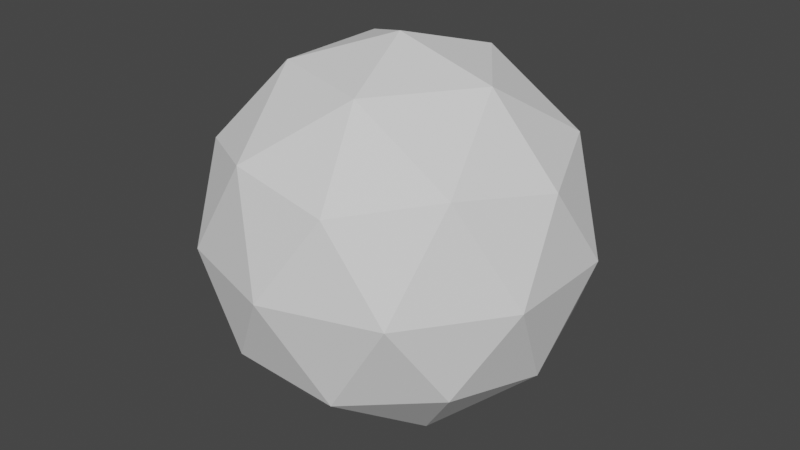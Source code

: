 # Source: particle.blend  (saved by Blender 3.0.42; exported with 4.5.12 LTS)
import bpy
from mathutils import Matrix  # noqa: F401  (used for matrix-valued properties, if any)

bpy.ops.wm.read_factory_settings(use_empty=True)
scene = bpy.context.scene
scene.name = 'Scene'

# ---- collections
col_collection = bpy.data.collections.new('Collection'); scene.collection.children.link(col_collection)

# ---- world
world_world = bpy.data.worlds.new('World'); scene.world = world_world
world_world.use_nodes = True; world_world.node_tree.nodes.clear()
_N = world_world.node_tree.nodes; _L = world_world.node_tree.links
n0 = _N.new('ShaderNodeOutputWorld'); n0.name = 'World Output'; n0.location = (300, 300)
n1 = _N.new('ShaderNodeBackground'); n1.name = 'Background'; n1.location = (10, 300)
n1.inputs[0].default_value = (0.05088, 0.05088, 0.05088, 1.0)
_L.new(n1.outputs[0], n0.inputs[0])
n0.is_active_output = True
world_world.color = (0.05088, 0.05088, 0.05088)
world_world.use_sun_shadow = False
world_world.sun_shadow_jitter_overblur = 0.0

# ---- meshes
me_icosphere = bpy.data.meshes.new('Icosphere')
me_icosphere.from_pydata([(0.0, 0.0, -1.0), (0.7236, -0.5257, -0.4472), (-0.2764, -0.8506, -0.4472), (-0.8944, 0.0, -0.4472), (-0.2764, 0.8506, -0.4472), (0.7236, 0.5257, -0.4472), (0.2764, -0.8506, 0.4472), (-0.7236, -0.5257, 0.4472), (-0.7236, 0.5257, 0.4472), (0.2764, 0.8506, 0.4472), (0.8944, 0.0, 0.4472), (0.0, 0.0, 1.0), (-0.1625, -0.5, -0.8507), (0.4253, -0.309, -0.8507), (0.2629, -0.809, -0.5257), (0.8506, 0.0, -0.5257), (0.4253, 0.309, -0.8507), (-0.5257, 0.0, -0.8507), (-0.6882, -0.5, -0.5257), (-0.1625, 0.5, -0.8507), (-0.6882, 0.5, -0.5257), (0.2629, 0.809, -0.5257), (0.9511, -0.309, 0.0), (0.9511, 0.309, 0.0), (0.0, -1.0, 0.0), (0.5878, -0.809, 0.0), (-0.9511, -0.309, 0.0), (-0.5878, -0.809, 0.0), (-0.5878, 0.809, 0.0), (-0.9511, 0.309, 0.0), (0.5878, 0.809, 0.0), (0.0, 1.0, 0.0), (0.6882, -0.5, 0.5257), (-0.2629, -0.809, 0.5257), (-0.8506, 0.0, 0.5257), (-0.2629, 0.809, 0.5257), (0.6882, 0.5, 0.5257), (0.1625, -0.5, 0.8507), (0.5257, 0.0, 0.8507), (-0.4253, -0.309, 0.8507), (-0.4253, 0.309, 0.8507), (0.1625, 0.5, 0.8507)], [], [(0, 13, 12), (1, 13, 15), (0, 12, 17), (0, 17, 19), (0, 19, 16), (1, 15, 22), (2, 14, 24), (3, 18, 26), (4, 20, 28), (5, 21, 30), (1, 22, 25), (2, 24, 27), (3, 26, 29), (4, 28, 31), (5, 30, 23), (6, 32, 37), (7, 33, 39), (8, 34, 40), (9, 35, 41), (10, 36, 38), (38, 41, 11), (38, 36, 41), (36, 9, 41), (41, 40, 11), (41, 35, 40), (35, 8, 40), (40, 39, 11), (40, 34, 39), (34, 7, 39), (39, 37, 11), (39, 33, 37), (33, 6, 37), (37, 38, 11), (37, 32, 38), (32, 10, 38), (23, 36, 10), (23, 30, 36), (30, 9, 36), (31, 35, 9), (31, 28, 35), (28, 8, 35), (29, 34, 8), (29, 26, 34), (26, 7, 34), (27, 33, 7), (27, 24, 33), (24, 6, 33), (25, 32, 6), (25, 22, 32), (22, 10, 32), (30, 31, 9), (30, 21, 31), (21, 4, 31), (28, 29, 8), (28, 20, 29), (20, 3, 29), (26, 27, 7), (26, 18, 27), (18, 2, 27), (24, 25, 6), (24, 14, 25), (14, 1, 25), (22, 23, 10), (22, 15, 23), (15, 5, 23), (16, 21, 5), (16, 19, 21), (19, 4, 21), (19, 20, 4), (19, 17, 20), (17, 3, 20), (17, 18, 3), (17, 12, 18), (12, 2, 18), (15, 16, 5), (15, 13, 16), (13, 0, 16), (12, 14, 2), (12, 13, 14), (13, 1, 14)])
_uv = me_icosphere.uv_layers.new(name='UVMap')
_uv.uv.foreach_set('vector', [0.1818, 0.0, 0.2273, 0.07873, 0.1364, 0.07873, 0.2727, 0.1575, 0.3182, 0.07873, 0.3636, 0.1575, 0.9091, 0.0, 0.9545, 0.07873, 0.8636, 0.07873, 0.7273, 0.0, 0.7727, 0.07873, 0.6818, 0.07873, 0.5455, 0.0, 0.5909, 0.07873, 0.5, 0.07873, 0.2727, 0.1575, 0.3636, 0.1575, 0.3182, 0.2362, 0.09091, 0.1575, 0.1818, 0.1575, 0.1364, 0.2362, 0.8182, 0.1575, 0.9091, 0.1575, 0.8636, 0.2362, 0.6364, 0.1575, 0.7273, 0.1575, 0.6818, 0.2362, 0.4545, 0.1575, 0.5455, 0.1575, 0.5, 0.2362, 0.2727, 0.1575, 0.3182, 0.2362, 0.2273, 0.2362, 0.09091, 0.1575, 0.1364, 0.2362, 0.04546, 0.2362, 0.8182, 0.1575, 0.8636, 0.2362, 0.7727, 0.2362, 0.6364, 0.1575, 0.6818, 0.2362, 0.5909, 0.2362, 0.4545, 0.1575, 0.5, 0.2362, 0.4091, 0.2362, 0.1818, 0.3149, 0.2727, 0.3149, 0.2273, 0.3937, 0.0, 0.3149, 0.09091, 0.3149, 0.04546, 0.3937, 0.7273, 0.3149, 0.8182, 0.3149, 0.7727, 0.3937, 0.5455, 0.3149, 0.6364, 0.3149, 0.5909, 0.3937, 0.3636, 0.3149, 0.4545, 0.3149, 0.4091, 0.3937, 0.4091, 0.3937, 0.5, 0.3937, 0.4545, 0.4724, 0.4091, 0.3937, 0.4545, 0.3149, 0.5, 0.3937, 0.4545, 0.3149, 0.5455, 0.3149, 0.5, 0.3937, 0.5909, 0.3937, 0.6818, 0.3937, 0.6364, 0.4724, 0.5909, 0.3937, 0.6364, 0.3149, 0.6818, 0.3937, 0.6364, 0.3149, 0.7273, 0.3149, 0.6818, 0.3937, 0.7727, 0.3937, 0.8636, 0.3937, 0.8182, 0.4724, 0.7727, 0.3937, 0.8182, 0.3149, 0.8636, 0.3937, 0.8182, 0.3149, 0.9091, 0.3149, 0.8636, 0.3937, 0.04546, 0.3937, 0.1364, 0.3937, 0.09091, 0.4724, 0.04546, 0.3937, 0.09091, 0.3149, 0.1364, 0.3937, 0.09091, 0.3149, 0.1818, 0.3149, 0.1364, 0.3937, 0.2273, 0.3937, 0.3182, 0.3937, 0.2727, 0.4724, 0.2273, 0.3937, 0.2727, 0.3149, 0.3182, 0.3937, 0.2727, 0.3149, 0.3636, 0.3149, 0.3182, 0.3937, 0.4091, 0.2362, 0.4545, 0.3149, 0.3636, 0.3149, 0.4091, 0.2362, 0.5, 0.2362, 0.4545, 0.3149, 0.5, 0.2362, 0.5455, 0.3149, 0.4545, 0.3149, 0.5909, 0.2362, 0.6364, 0.3149, 0.5455, 0.3149, 0.5909, 0.2362, 0.6818, 0.2362, 0.6364, 0.3149, 0.6818, 0.2362, 0.7273, 0.3149, 0.6364, 0.3149, 0.7727, 0.2362, 0.8182, 0.3149, 0.7273, 0.3149, 0.7727, 0.2362, 0.8636, 0.2362, 0.8182, 0.3149, 0.8636, 0.2362, 0.9091, 0.3149, 0.8182, 0.3149, 0.04546, 0.2362, 0.09091, 0.3149, 0.0, 0.3149, 0.04546, 0.2362, 0.1364, 0.2362, 0.09091, 0.3149, 0.1364, 0.2362, 0.1818, 0.3149, 0.09091, 0.3149, 0.2273, 0.2362, 0.2727, 0.3149, 0.1818, 0.3149, 0.2273, 0.2362, 0.3182, 0.2362, 0.2727, 0.3149, 0.3182, 0.2362, 0.3636, 0.3149, 0.2727, 0.3149, 0.5, 0.2362, 0.5909, 0.2362, 0.5455, 0.3149, 0.5, 0.2362, 0.5455, 0.1575, 0.5909, 0.2362, 0.5455, 0.1575, 0.6364, 0.1575, 0.5909, 0.2362, 0.6818, 0.2362, 0.7727, 0.2362, 0.7273, 0.3149, 0.6818, 0.2362, 0.7273, 0.1575, 0.7727, 0.2362, 0.7273, 0.1575, 0.8182, 0.1575, 0.7727, 0.2362, 0.8636, 0.2362, 0.9545, 0.2362, 0.9091, 0.3149, 0.8636, 0.2362, 0.9091, 0.1575, 0.9545, 0.2362, 0.9091, 0.1575, 1.0, 0.1575, 0.9545, 0.2362, 0.1364, 0.2362, 0.2273, 0.2362, 0.1818, 0.3149, 0.1364, 0.2362, 0.1818, 0.1575, 0.2273, 0.2362, 0.1818, 0.1575, 0.2727, 0.1575, 0.2273, 0.2362, 0.3182, 0.2362, 0.4091, 0.2362, 0.3636, 0.3149, 0.3182, 0.2362, 0.3636, 0.1575, 0.4091, 0.2362, 0.3636, 0.1575, 0.4545, 0.1575, 0.4091, 0.2362, 0.5, 0.07873, 0.5455, 0.1575, 0.4545, 0.1575, 0.5, 0.07873, 0.5909, 0.07873, 0.5455, 0.1575, 0.5909, 0.07873, 0.6364, 0.1575, 0.5455, 0.1575, 0.6818, 0.07873, 0.7273, 0.1575, 0.6364, 0.1575, 0.6818, 0.07873, 0.7727, 0.07873, 0.7273, 0.1575, 0.7727, 0.07873, 0.8182, 0.1575, 0.7273, 0.1575, 0.8636, 0.07873, 0.9091, 0.1575, 0.8182, 0.1575, 0.8636, 0.07873, 0.9545, 0.07873, 0.9091, 0.1575, 0.9545, 0.07873, 1.0, 0.1575, 0.9091, 0.1575, 0.3636, 0.1575, 0.4091, 0.07873, 0.4545, 0.1575, 0.3636, 0.1575, 0.3182, 0.07873, 0.4091, 0.07873, 0.3182, 0.07873, 0.3636, 0.0, 0.4091, 0.07873, 0.1364, 0.07873, 0.1818, 0.1575, 0.09091, 0.1575, 0.1364, 0.07873, 0.2273, 0.07873, 0.1818, 0.1575, 0.2273, 0.07873, 0.2727, 0.1575, 0.1818, 0.1575])
me_icosphere.use_remesh_fix_poles = True
me_icosphere.use_remesh_preserve_attributes = False
me_icosphere.update()

# ---- objects
ob_icosphere = bpy.data.objects.new('Icosphere', me_icosphere)

# ---- transforms, parenting, visibility, modifiers, constraints
ob_icosphere.location = (0.0, 0.0, 0.0)

# ---- collection membership
col_collection.objects.link(ob_icosphere)

# ---- scene / render settings (as saved in the file)
scene.frame_start = 1; scene.frame_end = 250; scene.frame_set(1)
scene.render.engine = 'BLENDER_EEVEE_NEXT'
scene.cycles.sampling_pattern = 'TABULATED_SOBOL'
scene.cycles.use_light_tree = False
scene.view_settings.view_transform = 'Filmic'
bpy.context.view_layer.update()

# ---- added for rendering (the .blend has no active camera and no usable light): camera, sun
cam_auto = bpy.data.cameras.new('AutoCamera')
cam_auto.lens = 50.0
cam_auto.sensor_width = 36.0
cam_auto.clip_end = 1000.0
ob_auto_camera = bpy.data.objects.new('AutoCamera', cam_auto)
scene.collection.objects.link(ob_auto_camera)
ob_auto_camera.location = (3.15365, -3.78438, 2.52292)
ob_auto_camera.rotation_euler = (1.09748, -7.21219e-08, 0.694738)
scene.camera = ob_auto_camera
light_auto_sun = bpy.data.lights.new('AutoSun', 'SUN')
light_auto_sun.energy = 3.0
light_auto_sun.angle = 0.0523599
ob_auto_sun = bpy.data.objects.new('AutoSun', light_auto_sun)
scene.collection.objects.link(ob_auto_sun)
ob_auto_sun.rotation_euler = (0.872665, 0.174533, 0.523599)
bpy.context.view_layer.update()
